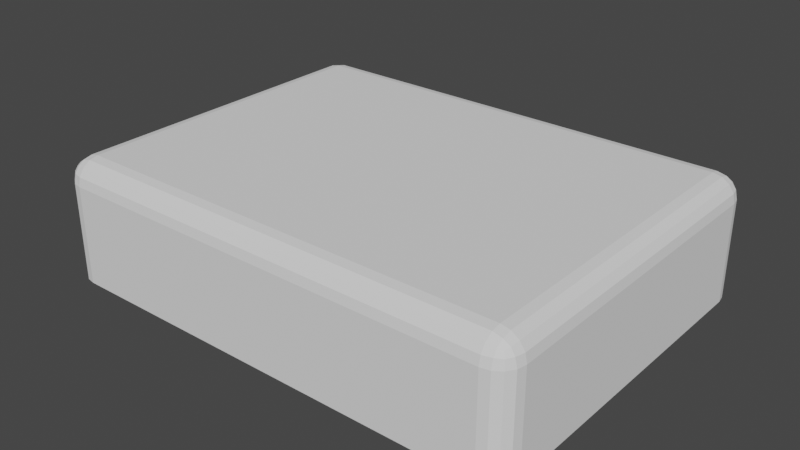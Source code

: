 # Source: node2.blend  (saved by Blender 2.83.19; exported with 4.5.12 LTS)
import bpy
from mathutils import Matrix  # noqa: F401  (used for matrix-valued properties, if any)

bpy.ops.wm.read_factory_settings(use_empty=True)
scene = bpy.context.scene
scene.name = 'Scene'

# ---- collections
col_collection = bpy.data.collections.new('Collection'); scene.collection.children.link(col_collection)

# ---- world
world_world = bpy.data.worlds.new('World'); scene.world = world_world
world_world.use_nodes = True; world_world.node_tree.nodes.clear()
_N = world_world.node_tree.nodes; _L = world_world.node_tree.links
n0 = _N.new('ShaderNodeOutputWorld'); n0.name = 'World Output'; n0.location = (300, 300)
n1 = _N.new('ShaderNodeBackground'); n1.name = 'Background'; n1.location = (10, 300)
n1.inputs[0].default_value = (0.05088, 0.05088, 0.05088, 1.0)
_L.new(n1.outputs[0], n0.inputs[0])
n0.is_active_output = True
world_world.color = (0.05088, 0.05088, 0.05088)
world_world.use_sun_shadow = False
world_world.sun_shadow_jitter_overblur = 0.0

# ---- meshes
me_cube_001 = bpy.data.meshes.new('Cube.001')
me_cube_001.from_pydata([(-0.3619, -0.3, -0.1), (-0.4, -0.2619, -0.1), (-0.3765, -0.2971, -0.1), (-0.3888, -0.2888, -0.1), (-0.3971, -0.2765, -0.1), (-0.3619, -0.3, 0.06186), (-0.3619, -0.2619, 0.1), (-0.4, -0.2619, 0.06186), (-0.3619, -0.2971, 0.07646), (-0.3619, -0.2888, 0.08883), (-0.3765, -0.2971, 0.06186), (-0.3768, -0.2936, 0.07682), (-0.3761, -0.2869, 0.08689), (-0.3839, -0.2839, 0.08388), (-0.3765, -0.2619, 0.0971), (-0.3888, -0.2619, 0.08883), (-0.3619, -0.2765, 0.0971), (-0.3768, -0.2768, 0.09359), (-0.3869, -0.2761, 0.08689), (-0.3971, -0.2765, 0.06186), (-0.3888, -0.2888, 0.06186), (-0.3971, -0.2619, 0.07646), (-0.3936, -0.2768, 0.07682), (-0.3869, -0.2869, 0.07606), (-0.4, 0.2619, -0.1), (-0.3619, 0.3, -0.1), (-0.3971, 0.2765, -0.1), (-0.3888, 0.2888, -0.1), (-0.3765, 0.2971, -0.1), (-0.3619, 0.2619, 0.1), (-0.3619, 0.3, 0.06186), (-0.4, 0.2619, 0.06186), (-0.3619, 0.2765, 0.0971), (-0.3619, 0.2888, 0.08883), (-0.3765, 0.2619, 0.0971), (-0.3768, 0.2768, 0.09359), (-0.3761, 0.2869, 0.08689), (-0.3839, 0.2839, 0.08388), (-0.3765, 0.2971, 0.06186), (-0.3888, 0.2888, 0.06186), (-0.3619, 0.2971, 0.07646), (-0.3768, 0.2936, 0.07682), (-0.3869, 0.2869, 0.07606), (-0.3971, 0.2619, 0.07646), (-0.3888, 0.2619, 0.08883), (-0.3971, 0.2765, 0.06186), (-0.3936, 0.2768, 0.07682), (-0.3869, 0.2761, 0.08689), (0.4, -0.2619, -0.1), (0.3619, -0.3, -0.1), (0.3971, -0.2765, -0.1), (0.3888, -0.2888, -0.1), (0.3765, -0.2971, -0.1), (0.3619, -0.2619, 0.1), (0.3619, -0.3, 0.06186), (0.4, -0.2619, 0.06186), (0.3619, -0.2765, 0.0971), (0.3619, -0.2888, 0.08883), (0.3765, -0.2619, 0.0971), (0.3768, -0.2768, 0.09359), (0.3761, -0.2869, 0.08689), (0.3839, -0.2839, 0.08388), (0.3765, -0.2971, 0.06186), (0.3888, -0.2888, 0.06186), (0.3619, -0.2971, 0.07646), (0.3768, -0.2936, 0.07682), (0.3869, -0.2869, 0.07606), (0.3971, -0.2619, 0.07646), (0.3888, -0.2619, 0.08883), (0.3971, -0.2765, 0.06186), (0.3936, -0.2768, 0.07682), (0.3869, -0.2761, 0.08689), (0.3619, 0.3, -0.1), (0.4, 0.2619, -0.1), (0.3765, 0.2971, -0.1), (0.3888, 0.2888, -0.1), (0.3971, 0.2765, -0.1), (0.3619, 0.2619, 0.1), (0.4, 0.2619, 0.06186), (0.3619, 0.3, 0.06186), (0.3765, 0.2619, 0.0971), (0.3888, 0.2619, 0.08883), (0.3619, 0.2765, 0.0971), (0.3768, 0.2768, 0.09359), (0.3869, 0.2761, 0.08689), (0.3839, 0.2839, 0.08388), (0.3971, 0.2765, 0.06186), (0.3888, 0.2888, 0.06186), (0.3971, 0.2619, 0.07646), (0.3936, 0.2768, 0.07682), (0.3869, 0.2869, 0.07606), (0.3619, 0.2971, 0.07646), (0.3619, 0.2888, 0.08883), (0.3765, 0.2971, 0.06186), (0.3768, 0.2936, 0.07682), (0.3761, 0.2869, 0.08689)], [], [(49, 54, 5, 0), (73, 78, 55, 48), (77, 29, 6, 53), (1, 7, 31, 24), (25, 30, 79, 72), (5, 8, 11, 10), (8, 9, 12, 11), (10, 11, 23, 20), (11, 12, 13, 23), (6, 14, 17, 16), (14, 15, 18, 17), (16, 17, 12, 9), (17, 18, 13, 12), (7, 19, 22, 21), (19, 20, 23, 22), (21, 22, 18, 15), (22, 23, 13, 18), (29, 32, 35, 34), (32, 33, 36, 35), (34, 35, 47, 44), (35, 36, 37, 47), (30, 38, 41, 40), (38, 39, 42, 41), (40, 41, 36, 33), (41, 42, 37, 36), (31, 43, 46, 45), (43, 44, 47, 46), (45, 46, 42, 39), (46, 47, 37, 42), (53, 56, 59, 58), (56, 57, 60, 59), (58, 59, 71, 68), (59, 60, 61, 71), (54, 62, 65, 64), (62, 63, 66, 65), (64, 65, 60, 57), (65, 66, 61, 60), (55, 67, 70, 69), (67, 68, 71, 70), (69, 70, 66, 63), (70, 71, 61, 66), (77, 80, 83, 82), (80, 81, 84, 83), (82, 83, 95, 92), (83, 84, 85, 95), (78, 86, 89, 88), (86, 87, 90, 89), (88, 89, 84, 81), (89, 90, 85, 84), (79, 91, 94, 93), (91, 92, 95, 94), (93, 94, 90, 87), (94, 95, 85, 90), (0, 5, 10, 2), (2, 10, 20, 3), (3, 20, 19, 4), (4, 19, 7, 1), (6, 29, 34, 14), (14, 34, 44, 15), (15, 44, 43, 21), (21, 43, 31, 7), (30, 25, 28, 38), (38, 28, 27, 39), (39, 27, 26, 45), (45, 26, 24, 31), (29, 77, 82, 32), (32, 82, 92, 33), (33, 92, 91, 40), (40, 91, 79, 30), (78, 73, 76, 86), (86, 76, 75, 87), (87, 75, 74, 93), (93, 74, 72, 79), (77, 53, 58, 80), (80, 58, 68, 81), (81, 68, 67, 88), (88, 67, 55, 78), (54, 49, 52, 62), (62, 52, 51, 63), (63, 51, 50, 69), (69, 50, 48, 55), (53, 6, 16, 56), (56, 16, 9, 57), (57, 9, 8, 64), (64, 8, 5, 54), (24, 26, 27, 28, 25, 72, 74, 75, 76, 73, 48, 50, 51, 52, 49, 0, 2, 3, 4, 1)])
_uv = me_cube_001.uv_layers.new(name='UVMap')
_uv.uv.foreach_set('vector', [0.375, 0.7619, 0.5773, 0.7619, 0.5773, 0.9881, 0.375, 0.9881, 0.375, 0.5159, 0.5773, 0.5159, 0.5773, 0.7341, 0.375, 0.7341, 0.6369, 0.5159, 0.8631, 0.5159, 0.8631, 0.7341, 0.6369, 0.7341, 0.375, 0.01589, 0.5773, 0.01589, 0.5773, 0.2341, 0.375, 0.2341, 0.375, 0.2619, 0.5773, 0.2619, 0.5773, 0.4881, 0.375, 0.4881, 0.5773, 0.9881, 0.5956, 0.9881, 0.596, 0.9928, 0.5773, 0.9926, 0.5956, 0.9881, 0.625, 0.9881, 0.625, 0.9925, 0.596, 0.9928, 0.5773, 0.9926, 0.596, 0.9928, 0.5951, 1.0, 0.5773, 1.0, 0.596, 0.9928, 0.625, 0.9925, 0.625, 0.995, 0.5951, 1.0, 0.8631, 0.7341, 0.8676, 0.7341, 0.8678, 0.7403, 0.8631, 0.7402, 0.8676, 0.7341, 0.875, 0.7341, 0.875, 0.74, 0.8678, 0.7403, 0.8631, 0.7402, 0.8678, 0.7403, 0.8675, 0.75, 0.8631, 0.75, 0.8678, 0.7403, 0.875, 0.74, 0.875, 0.7433, 0.8675, 0.75, 0.5773, 0.01589, 0.5773, 0.00981, 0.596, 0.009657, 0.5956, 0.01589, 0.5773, 0.00981, 0.5773, 0.0, 0.5951, 0.0, 0.596, 0.009657, 0.5956, 0.01589, 0.596, 0.009657, 0.625, 0.009973, 0.625, 0.01589, 0.596, 0.009657, 0.5951, 0.0, 0.6049, 0.0, 0.625, 0.009973, 0.8631, 0.5159, 0.8631, 0.5098, 0.8678, 0.5097, 0.8676, 0.5159, 0.8631, 0.5098, 0.8631, 0.5, 0.8675, 0.5, 0.8678, 0.5097, 0.8676, 0.5159, 0.8678, 0.5097, 0.875, 0.51, 0.875, 0.5159, 0.8678, 0.5097, 0.8675, 0.5, 0.87, 0.5, 0.875, 0.51, 0.5773, 0.2619, 0.5773, 0.2574, 0.596, 0.2572, 0.5956, 0.2619, 0.5773, 0.2574, 0.5773, 0.25, 0.5951, 0.25, 0.596, 0.2572, 0.5956, 0.2619, 0.596, 0.2572, 0.625, 0.2575, 0.625, 0.2619, 0.596, 0.2572, 0.5951, 0.25, 0.6049, 0.25, 0.625, 0.2575, 0.5773, 0.2341, 0.5956, 0.2341, 0.596, 0.2403, 0.5773, 0.2402, 0.5956, 0.2341, 0.625, 0.2341, 0.625, 0.24, 0.596, 0.2403, 0.5773, 0.2402, 0.596, 0.2403, 0.5951, 0.25, 0.5773, 0.25, 0.596, 0.2403, 0.625, 0.24, 0.625, 0.2433, 0.5951, 0.25, 0.6369, 0.7341, 0.6369, 0.7402, 0.6322, 0.7403, 0.6324, 0.7341, 0.6369, 0.7402, 0.6369, 0.75, 0.6325, 0.75, 0.6322, 0.7403, 0.6324, 0.7341, 0.6322, 0.7403, 0.625, 0.74, 0.625, 0.7341, 0.6322, 0.7403, 0.6325, 0.75, 0.62, 0.7478, 0.625, 0.74, 0.5773, 0.7619, 0.5773, 0.7574, 0.596, 0.7572, 0.5956, 0.7619, 0.5773, 0.7574, 0.5773, 0.75, 0.5951, 0.75, 0.596, 0.7572, 0.5956, 0.7619, 0.596, 0.7572, 0.625, 0.7575, 0.625, 0.7619, 0.596, 0.7572, 0.5951, 0.75, 0.62, 0.7478, 0.625, 0.7575, 0.5773, 0.7341, 0.5956, 0.7341, 0.596, 0.7403, 0.5773, 0.7402, 0.5956, 0.7341, 0.625, 0.7341, 0.625, 0.74, 0.596, 0.7403, 0.5773, 0.7402, 0.596, 0.7403, 0.5951, 0.75, 0.5773, 0.75, 0.596, 0.7403, 0.625, 0.74, 0.62, 0.7478, 0.5951, 0.75, 0.6369, 0.5159, 0.6324, 0.5159, 0.6322, 0.5097, 0.6369, 0.5098, 0.6324, 0.5159, 0.625, 0.5159, 0.625, 0.51, 0.6322, 0.5097, 0.6369, 0.5098, 0.6322, 0.5097, 0.6325, 0.5, 0.6369, 0.5, 0.6322, 0.5097, 0.625, 0.51, 0.6183, 0.5006, 0.6325, 0.5, 0.5773, 0.5159, 0.5773, 0.5098, 0.596, 0.5097, 0.5956, 0.5159, 0.5773, 0.5098, 0.5773, 0.5, 0.5951, 0.5, 0.596, 0.5097, 0.5956, 0.5159, 0.596, 0.5097, 0.625, 0.51, 0.625, 0.5159, 0.596, 0.5097, 0.5951, 0.5, 0.6183, 0.5006, 0.625, 0.51, 0.5773, 0.4881, 0.5956, 0.4881, 0.596, 0.4928, 0.5773, 0.4926, 0.5956, 0.4881, 0.625, 0.4881, 0.625, 0.4925, 0.596, 0.4928, 0.5773, 0.4926, 0.596, 0.4928, 0.5951, 0.5, 0.5773, 0.5, 0.596, 0.4928, 0.625, 0.4925, 0.6183, 0.5006, 0.5951, 0.5, 0.375, 0.9881, 0.5773, 0.9881, 0.5773, 0.9926, 0.375, 0.9926, 0.375, 0.9926, 0.5773, 0.9926, 0.5773, 1.0, 0.375, 1.0, 0.375, 0.0, 0.5773, 0.0, 0.5773, 0.00981, 0.375, 0.00981, 0.375, 0.00981, 0.5773, 0.00981, 0.5773, 0.01589, 0.375, 0.01589, 0.8631, 0.7341, 0.8631, 0.5159, 0.8676, 0.5159, 0.8676, 0.7341, 0.8676, 0.7341, 0.8676, 0.5159, 0.875, 0.5159, 0.875, 0.7341, 0.625, 0.01589, 0.625, 0.2341, 0.5956, 0.2341, 0.5956, 0.01589, 0.5956, 0.01589, 0.5956, 0.2341, 0.5773, 0.2341, 0.5773, 0.01589, 0.5773, 0.2619, 0.375, 0.2619, 0.2941, 0.3386, 0.5773, 0.2574, 0.5773, 0.2574, 0.2941, 0.3386, 0.2928, 0.3349, 0.5773, 0.25, 0.5773, 0.25, 0.2928, 0.3349, 0.292, 0.3301, 0.5773, 0.2402, 0.5773, 0.2402, 0.292, 0.3301, 0.375, 0.2341, 0.5773, 0.2341, 0.8631, 0.5159, 0.6369, 0.5159, 0.6369, 0.5098, 0.8631, 0.5098, 0.8631, 0.5098, 0.6369, 0.5098, 0.6369, 0.5, 0.8631, 0.5, 0.625, 0.2619, 0.625, 0.4881, 0.5956, 0.4881, 0.5956, 0.2619, 0.5956, 0.2619, 0.5956, 0.4881, 0.5773, 0.4881, 0.5773, 0.2619, 0.5773, 0.5159, 0.375, 0.5159, 0.3747, 0.5098, 0.5773, 0.5098, 0.5773, 0.5098, 0.3747, 0.5098, 0.3738, 0.5016, 0.5773, 0.5, 0.5773, 0.5, 0.3738, 0.5016, 0.3725, 0.4955, 0.5773, 0.4926, 0.5773, 0.4926, 0.3725, 0.4955, 0.375, 0.4881, 0.5773, 0.4881, 0.6369, 0.5159, 0.6369, 0.7341, 0.6324, 0.7341, 0.6324, 0.5159, 0.6324, 0.5159, 0.6324, 0.7341, 0.625, 0.7341, 0.625, 0.5159, 0.625, 0.5159, 0.625, 0.7341, 0.5956, 0.7341, 0.5956, 0.5159, 0.5956, 0.5159, 0.5956, 0.7341, 0.5773, 0.7341, 0.5773, 0.5159, 0.5773, 0.7619, 0.375, 0.7619, 0.3725, 0.7545, 0.5773, 0.7574, 0.5773, 0.7574, 0.3725, 0.7545, 0.3738, 0.7484, 0.5773, 0.75, 0.5773, 0.75, 0.3738, 0.7484, 0.3747, 0.7402, 0.5773, 0.7402, 0.5773, 0.7402, 0.3747, 0.7402, 0.375, 0.7341, 0.5773, 0.7341, 0.6369, 0.7341, 0.8631, 0.7341, 0.8631, 0.7402, 0.6369, 0.7402, 0.6369, 0.7402, 0.8631, 0.7402, 0.8631, 0.75, 0.6369, 0.75, 0.625, 0.7619, 0.625, 0.9881, 0.5956, 0.9881, 0.5956, 0.7619, 0.5956, 0.7619, 0.5956, 0.9881, 0.5773, 0.9881, 0.5773, 0.7619, 0.125, 0.5159, 0.292, 0.3301, 0.2928, 0.3349, 0.2941, 0.3386, 0.1369, 0.5, 0.3631, 0.5, 0.3725, 0.4955, 0.3738, 0.5016, 0.3747, 0.5098, 0.375, 0.5159, 0.375, 0.7341, 0.3747, 0.7402, 0.3738, 0.7484, 0.3725, 0.7545, 0.3631, 0.75, 0.1369, 0.75, 0.1324, 0.7488, 0.1285, 0.7453, 0.1259, 0.7402, 0.125, 0.7341])
me_cube_001.use_remesh_fix_poles = True
me_cube_001.use_remesh_preserve_attributes = False
me_cube_001.use_mirror_vertex_groups = False
me_cube_001.update()

# ---- objects
ob_cube = bpy.data.objects.new('Cube', me_cube_001)

# ---- transforms, parenting, visibility, modifiers, constraints
ob_cube.location = (0.0, 0.0, 0.0)
ob_cube.lineart.crease_threshold = 0.0

# ---- collection membership
col_collection.objects.link(ob_cube)

# ---- scene / render settings (as saved in the file)
scene.frame_start = 1; scene.frame_end = 250; scene.frame_set(1)
scene.render.engine = 'BLENDER_EEVEE_NEXT'
scene.cycles.use_denoising = False
scene.cycles.samples = 128
scene.cycles.sampling_pattern = 'TABULATED_SOBOL'
scene.cycles.use_adaptive_sampling = False
scene.cycles.use_light_tree = False
scene.view_settings.view_transform = 'Filmic'
bpy.context.view_layer.update()

# ---- added for rendering (the .blend has no active camera and no usable light): camera, sun
cam_auto = bpy.data.cameras.new('AutoCamera')
cam_auto.lens = 50.0
cam_auto.sensor_width = 36.0
cam_auto.clip_end = 1000.0
ob_auto_camera = bpy.data.objects.new('AutoCamera', cam_auto)
scene.collection.objects.link(ob_auto_camera)
ob_auto_camera.location = (0.943548, -1.13226, 0.754838)
ob_auto_camera.rotation_euler = (1.09748, -7.21219e-08, 0.694738)
scene.camera = ob_auto_camera
light_auto_sun = bpy.data.lights.new('AutoSun', 'SUN')
light_auto_sun.energy = 3.0
light_auto_sun.angle = 0.0523599
ob_auto_sun = bpy.data.objects.new('AutoSun', light_auto_sun)
scene.collection.objects.link(ob_auto_sun)
ob_auto_sun.rotation_euler = (0.872665, 0.174533, 0.523599)
bpy.context.view_layer.update()
